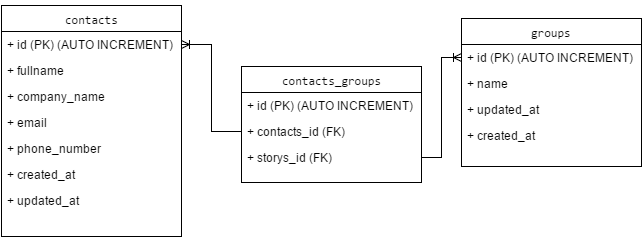

The diagram above was exported from draw.io. Its source (the exported page's mxGraphModel, read from the mxfile embedded in the PNG):
<mxGraphModel dx="872" dy="408" grid="1" gridSize="10" guides="1" tooltips="1" connect="1" arrows="1" fold="1" page="1" pageScale="1" pageWidth="826" pageHeight="1169" background="#ffffff" math="0" shadow="0">
  <root>
    <mxCell id="0" />
    <mxCell id="1" parent="0" />
    <mxCell id="2" value="&lt;pre&gt;&lt;pre&gt;contacts&lt;br&gt;&lt;/pre&gt;&lt;/pre&gt;" style="swimlane;html=1;fontStyle=0;childLayout=stackLayout;horizontal=1;startSize=26;fillColor=none;horizontalStack=0;resizeParent=1;resizeLast=0;collapsible=1;marginBottom=0;swimlaneFillColor=#ffffff;" vertex="1" parent="1">
      <mxGeometry x="110" y="59" width="180" height="231" as="geometry" />
    </mxCell>
    <mxCell id="3" value="+&amp;nbsp;&lt;span&gt;id (PK) (&lt;/span&gt;&lt;span&gt;AUTO INCREMENT)&lt;/span&gt;" style="text;html=1;strokeColor=none;fillColor=none;align=left;verticalAlign=top;spacingLeft=4;spacingRight=4;whiteSpace=wrap;overflow=hidden;rotatable=0;points=[[0,0.5],[1,0.5]];portConstraint=eastwest;" vertex="1" parent="2">
      <mxGeometry y="26" width="180" height="26" as="geometry" />
    </mxCell>
    <mxCell id="4" value="+ fullname" style="text;html=1;strokeColor=none;fillColor=none;align=left;verticalAlign=top;spacingLeft=4;spacingRight=4;whiteSpace=wrap;overflow=hidden;rotatable=0;points=[[0,0.5],[1,0.5]];portConstraint=eastwest;" vertex="1" parent="2">
      <mxGeometry y="52" width="180" height="26" as="geometry" />
    </mxCell>
    <mxCell id="5" value="+&amp;nbsp;&lt;span&gt;company_name&lt;/span&gt;" style="text;html=1;strokeColor=none;fillColor=none;align=left;verticalAlign=top;spacingLeft=4;spacingRight=4;whiteSpace=wrap;overflow=hidden;rotatable=0;points=[[0,0.5],[1,0.5]];portConstraint=eastwest;" vertex="1" parent="2">
      <mxGeometry y="78" width="180" height="26" as="geometry" />
    </mxCell>
    <mxCell id="6" value="+ email" style="text;html=1;strokeColor=none;fillColor=none;align=left;verticalAlign=top;spacingLeft=4;spacingRight=4;whiteSpace=wrap;overflow=hidden;rotatable=0;points=[[0,0.5],[1,0.5]];portConstraint=eastwest;" vertex="1" parent="2">
      <mxGeometry y="104" width="180" height="26" as="geometry" />
    </mxCell>
    <mxCell id="7" value="+ phone_number" style="text;html=1;strokeColor=none;fillColor=none;align=left;verticalAlign=top;spacingLeft=4;spacingRight=4;whiteSpace=wrap;overflow=hidden;rotatable=0;points=[[0,0.5],[1,0.5]];portConstraint=eastwest;" vertex="1" parent="2">
      <mxGeometry y="130" width="180" height="26" as="geometry" />
    </mxCell>
    <mxCell id="10" value="+&amp;nbsp;&lt;span&gt;created_at&lt;/span&gt;" style="text;html=1;strokeColor=none;fillColor=none;align=left;verticalAlign=top;spacingLeft=4;spacingRight=4;whiteSpace=wrap;overflow=hidden;rotatable=0;points=[[0,0.5],[1,0.5]];portConstraint=eastwest;" vertex="1" parent="2">
      <mxGeometry y="156" width="180" height="26" as="geometry" />
    </mxCell>
    <mxCell id="11" value="+&amp;nbsp;&lt;span&gt;updated_at &lt;/span&gt;" style="text;html=1;strokeColor=none;fillColor=none;align=left;verticalAlign=top;spacingLeft=4;spacingRight=4;whiteSpace=wrap;overflow=hidden;rotatable=0;points=[[0,0.5],[1,0.5]];portConstraint=eastwest;" vertex="1" parent="2">
      <mxGeometry y="182" width="180" height="26" as="geometry" />
    </mxCell>
    <mxCell id="12" value="&lt;pre&gt;&lt;pre&gt;groups&lt;br&gt;&lt;/pre&gt;&lt;/pre&gt;" style="swimlane;html=1;fontStyle=0;childLayout=stackLayout;horizontal=1;startSize=26;fillColor=none;horizontalStack=0;resizeParent=1;resizeLast=0;collapsible=1;marginBottom=0;swimlaneFillColor=#ffffff;" vertex="1" parent="1">
      <mxGeometry x="570" y="72" width="180" height="148" as="geometry" />
    </mxCell>
    <mxCell id="13" value="+&amp;nbsp;&lt;span&gt;id (PK) (&lt;/span&gt;&lt;span&gt;AUTO INCREMENT)&lt;/span&gt;" style="text;html=1;strokeColor=none;fillColor=none;align=left;verticalAlign=top;spacingLeft=4;spacingRight=4;whiteSpace=wrap;overflow=hidden;rotatable=0;points=[[0,0.5],[1,0.5]];portConstraint=eastwest;" vertex="1" parent="12">
      <mxGeometry y="26" width="180" height="26" as="geometry" />
    </mxCell>
    <mxCell id="14" value="+ name" style="text;html=1;strokeColor=none;fillColor=none;align=left;verticalAlign=top;spacingLeft=4;spacingRight=4;whiteSpace=wrap;overflow=hidden;rotatable=0;points=[[0,0.5],[1,0.5]];portConstraint=eastwest;" vertex="1" parent="12">
      <mxGeometry y="52" width="180" height="26" as="geometry" />
    </mxCell>
    <mxCell id="19" value="+&amp;nbsp;&lt;span&gt;updated_at &lt;/span&gt;" style="text;html=1;strokeColor=none;fillColor=none;align=left;verticalAlign=top;spacingLeft=4;spacingRight=4;whiteSpace=wrap;overflow=hidden;rotatable=0;points=[[0,0.5],[1,0.5]];portConstraint=eastwest;" vertex="1" parent="12">
      <mxGeometry y="78" width="180" height="26" as="geometry" />
    </mxCell>
    <mxCell id="20" value="+&amp;nbsp;&lt;span&gt;created_at&lt;/span&gt;" style="text;html=1;strokeColor=none;fillColor=none;align=left;verticalAlign=top;spacingLeft=4;spacingRight=4;whiteSpace=wrap;overflow=hidden;rotatable=0;points=[[0,0.5],[1,0.5]];portConstraint=eastwest;" vertex="1" parent="12">
      <mxGeometry y="104" width="180" height="26" as="geometry" />
    </mxCell>
    <mxCell id="21" value="&lt;pre&gt;&lt;pre&gt;&lt;span&gt;contacts_&lt;/span&gt;groups&lt;/pre&gt;&lt;/pre&gt;" style="swimlane;html=1;fontStyle=0;childLayout=stackLayout;horizontal=1;startSize=26;fillColor=none;horizontalStack=0;resizeParent=1;resizeLast=0;collapsible=1;marginBottom=0;swimlaneFillColor=#ffffff;" vertex="1" parent="1">
      <mxGeometry x="350" y="120" width="180" height="116" as="geometry" />
    </mxCell>
    <mxCell id="22" value="+&amp;nbsp;&lt;span&gt;id (PK) (&lt;/span&gt;&lt;span&gt;AUTO INCREMENT)&lt;/span&gt;" style="text;html=1;strokeColor=none;fillColor=none;align=left;verticalAlign=top;spacingLeft=4;spacingRight=4;whiteSpace=wrap;overflow=hidden;rotatable=0;points=[[0,0.5],[1,0.5]];portConstraint=eastwest;" vertex="1" parent="21">
      <mxGeometry y="26" width="180" height="26" as="geometry" />
    </mxCell>
    <mxCell id="23" value="+&amp;nbsp;&lt;span&gt;contacts&lt;/span&gt;&lt;span&gt;_id (FK)&lt;/span&gt;&lt;br&gt;" style="text;html=1;strokeColor=none;fillColor=none;align=left;verticalAlign=top;spacingLeft=4;spacingRight=4;whiteSpace=wrap;overflow=hidden;rotatable=0;points=[[0,0.5],[1,0.5]];portConstraint=eastwest;" vertex="1" parent="21">
      <mxGeometry y="52" width="180" height="26" as="geometry" />
    </mxCell>
    <mxCell id="24" value="+ storys_id (FK)" style="text;html=1;strokeColor=none;fillColor=none;align=left;verticalAlign=top;spacingLeft=4;spacingRight=4;whiteSpace=wrap;overflow=hidden;rotatable=0;points=[[0,0.5],[1,0.5]];portConstraint=eastwest;" vertex="1" parent="21">
      <mxGeometry y="78" width="180" height="26" as="geometry" />
    </mxCell>
    <mxCell id="25" style="edgeStyle=orthogonalEdgeStyle;rounded=0;html=1;startArrow=none;startFill=0;endArrow=ERoneToMany;endFill=0;jettySize=auto;orthogonalLoop=1;" edge="1" source="23" target="3" parent="1">
      <mxGeometry x="290" y="98" as="geometry" />
    </mxCell>
    <mxCell id="26" style="edgeStyle=orthogonalEdgeStyle;rounded=0;html=1;startArrow=none;startFill=0;endArrow=ERoneToMany;endFill=0;jettySize=auto;orthogonalLoop=1;" edge="1" source="24" target="13" parent="1">
      <mxGeometry x="530" y="111" as="geometry" />
    </mxCell>
  </root>
</mxGraphModel>